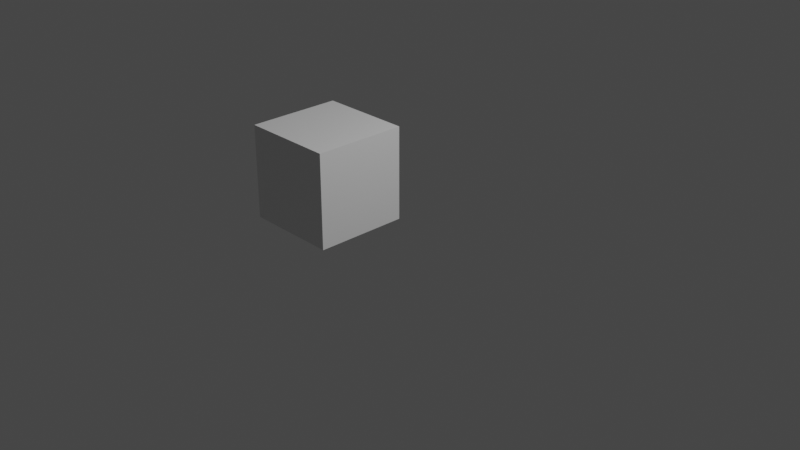 # Source: OriginCube.blend  (saved by Blender 2.91.10; exported with 4.5.12 LTS)
import bpy
from mathutils import Matrix  # noqa: F401  (used for matrix-valued properties, if any)

bpy.ops.wm.read_factory_settings(use_empty=True)
scene = bpy.context.scene
scene.name = 'Scene'

# ---- collections
col_collection = bpy.data.collections.new('Collection'); scene.collection.children.link(col_collection)

# ---- materials (node trees are filled in below, after node groups)
mat_material = bpy.data.materials.new('Material')
mat_material.alpha_threshold = 0.0
mat_material.use_transparent_shadow = False
mat_material.line_color = (0.0, 0.0, 0.0, 1.0)

# ---- material node trees
mat_material.use_nodes = True; mat_material.node_tree.nodes.clear()
_N = mat_material.node_tree.nodes; _L = mat_material.node_tree.links
n0 = _N.new('ShaderNodeOutputMaterial'); n0.name = 'Material Output'; n0.location = (300, 300)
n1 = _N.new('ShaderNodeBsdfPrincipled'); n1.name = 'Principled BSDF'; n1.location = (10, 300)
n1.distribution = 'GGX'
n1.subsurface_method = 'BURLEY'
n1.inputs[2].default_value = 0.4
n1.inputs[3].default_value = 1.45
n1.inputs[27].default_value = (0.0, 0.0, 0.0, 1.0)
n1.inputs[28].default_value = 1.0
_L.new(n1.outputs[0], n0.inputs[0])
n0.is_active_output = True

# ---- world
world_world = bpy.data.worlds.new('World'); scene.world = world_world
world_world.use_nodes = True; world_world.node_tree.nodes.clear()
_N = world_world.node_tree.nodes; _L = world_world.node_tree.links
n0 = _N.new('ShaderNodeOutputWorld'); n0.name = 'World Output'; n0.location = (300, 300)
n1 = _N.new('ShaderNodeBackground'); n1.name = 'Background'; n1.location = (10, 300)
n1.inputs[0].default_value = (0.05088, 0.05088, 0.05088, 1.0)
_L.new(n1.outputs[0], n0.inputs[0])
n0.is_active_output = True
world_world.color = (0.05088, 0.05088, 0.05088)
world_world.use_sun_shadow = False
world_world.sun_shadow_jitter_overblur = 0.0

# ---- cameras
cam_camera = bpy.data.cameras.new('Camera')
cam_camera.clip_end = 100.0
cam_camera.ortho_scale = 7.314

# ---- lights
light_light = bpy.data.lights.new('Light', 'POINT')
light_light.transmission_factor = 0.0
light_light.energy = 1000.0
light_light.shadow_soft_size = 0.1
light_light.shadow_maximum_resolution = 0.006
light_light.use_absolute_resolution = True

# ---- meshes
me_cube = bpy.data.meshes.new('Cube')
me_cube.from_pydata([(1.0, 1.0, 1.0), (1.0, 1.0, -1.0), (1.0, -1.0, 1.0), (1.0, -1.0, -1.0), (-1.0, 1.0, 1.0), (-1.0, 1.0, -1.0), (-1.0, -1.0, 1.0), (-1.0, -1.0, -1.0)], [], [(0, 4, 6, 2), (3, 2, 6, 7), (7, 6, 4, 5), (5, 1, 3, 7), (1, 0, 2, 3), (5, 4, 0, 1)])
_uv = me_cube.uv_layers.new(name='UVMap')
_uv.uv.foreach_set('vector', [0.625, 0.5, 0.875, 0.5, 0.875, 0.75, 0.625, 0.75, 0.375, 0.75, 0.625, 0.75, 0.625, 1.0, 0.375, 1.0, 0.375, 0.0, 0.625, 0.0, 0.625, 0.25, 0.375, 0.25, 0.125, 0.5, 0.375, 0.5, 0.375, 0.75, 0.125, 0.75, 0.375, 0.5, 0.625, 0.5, 0.625, 0.75, 0.375, 0.75, 0.375, 0.25, 0.625, 0.25, 0.625, 0.5, 0.375, 0.5])
me_cube.materials.append(mat_material)
me_cube.use_remesh_preserve_volume = False
me_cube.use_remesh_preserve_attributes = False
me_cube.use_mirror_vertex_groups = False
me_cube.update()

# ---- objects
ob_cube = bpy.data.objects.new('Cube', me_cube)
ob_light = bpy.data.objects.new('Light', light_light)
ob_camera = bpy.data.objects.new('Camera', cam_camera)

# ---- transforms, parenting, visibility, modifiers, constraints
ob_cube.location = (-0.5, -0.5, 0.5)
ob_cube.scale = (0.5, 0.5, 0.5)
ob_cube.lock_rotations_4d = False
ob_cube.empty_display_type = 'ARROWS'
ob_cube.lineart.crease_threshold = 0.0
ob_light.location = (4.076, 1.005, 5.904)
ob_light.rotation_euler = (0.6503, 0.05522, 1.866)
ob_light.lock_rotations_4d = False
ob_light.empty_display_type = 'ARROWS'
ob_light.color = (0.0, 0.0, 0.0, 0.0)
ob_light.lineart.crease_threshold = 0.0
ob_camera.location = (7.359, -6.926, 4.958)
ob_camera.rotation_euler = (1.109, 0.0, 0.8149)
ob_camera.lock_rotations_4d = False
ob_camera.empty_display_type = 'ARROWS'
ob_camera.color = (0.0, 0.0, 0.0, 0.0)
ob_camera.display_type = 'WIRE'
ob_camera.lineart.crease_threshold = 0.0

# ---- collection membership
col_collection.objects.link(ob_cube)
col_collection.objects.link(ob_light)
col_collection.objects.link(ob_camera)

# ---- scene / render settings (as saved in the file)
scene.camera = ob_camera
scene.frame_start = 1; scene.frame_end = 250; scene.frame_set(1)
scene.render.engine = 'BLENDER_EEVEE_NEXT'
scene.cycles.use_denoising = False
scene.cycles.samples = 128
scene.cycles.sampling_pattern = 'TABULATED_SOBOL'
scene.cycles.use_adaptive_sampling = False
scene.cycles.use_light_tree = False
scene.view_settings.view_transform = 'Filmic'
bpy.context.view_layer.update()

